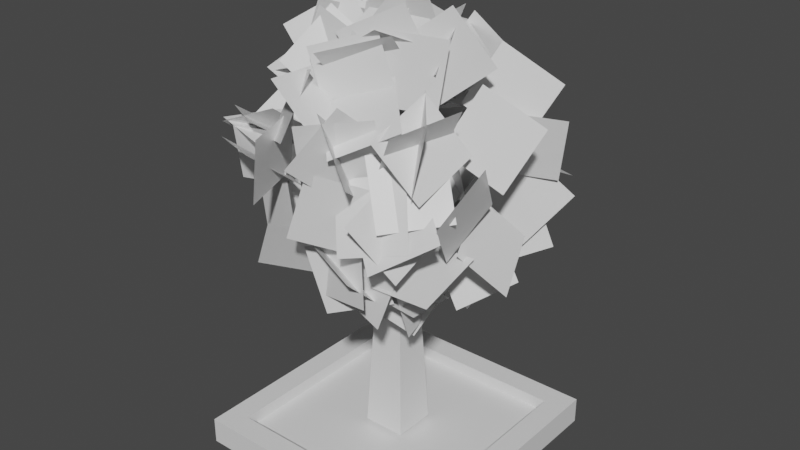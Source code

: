 # Source: Planter_Tree.blend  (saved by Blender 3.0.42; exported with 4.5.12 LTS)
import bpy
from mathutils import Matrix  # noqa: F401  (used for matrix-valued properties, if any)

bpy.ops.wm.read_factory_settings(use_empty=True)
scene = bpy.context.scene
scene.name = 'Scene'

# ---- collections
col_collection = bpy.data.collections.new('Collection'); scene.collection.children.link(col_collection)

# ---- materials (node trees are filled in below, after node groups)
mat_material = bpy.data.materials.new('Material')
mat_material.alpha_threshold = 0.0
mat_material.use_transparent_shadow = False
mat_material.line_color = (0.0, 0.0, 0.0, 1.0)

# ---- material node trees
mat_material.use_nodes = True; mat_material.node_tree.nodes.clear()
_N = mat_material.node_tree.nodes; _L = mat_material.node_tree.links
n0 = _N.new('ShaderNodeOutputMaterial'); n0.name = 'Material Output'; n0.location = (300, 300)
n1 = _N.new('ShaderNodeBsdfPrincipled'); n1.name = 'Principled BSDF'; n1.location = (10, 300)
n1.distribution = 'GGX'
n1.subsurface_method = 'RANDOM_WALK_SKIN'
n1.inputs[2].default_value = 0.4
n1.inputs[3].default_value = 1.45
n1.inputs[27].default_value = (0.0, 0.0, 0.0, 1.0)
n1.inputs[28].default_value = 1.0
_L.new(n1.outputs[0], n0.inputs[0])
n0.is_active_output = True

# ---- world
world_world = bpy.data.worlds.new('World'); scene.world = world_world
world_world.use_nodes = True; world_world.node_tree.nodes.clear()
_N = world_world.node_tree.nodes; _L = world_world.node_tree.links
n0 = _N.new('ShaderNodeOutputWorld'); n0.name = 'World Output'; n0.location = (300, 300)
n1 = _N.new('ShaderNodeBackground'); n1.name = 'Background'; n1.location = (10, 300)
n1.inputs[0].default_value = (0.05088, 0.05088, 0.05088, 1.0)
_L.new(n1.outputs[0], n0.inputs[0])
n0.is_active_output = True
world_world.color = (0.05088, 0.05088, 0.05088)
world_world.use_sun_shadow = False
world_world.sun_shadow_jitter_overblur = 0.0

# ---- meshes
me_planter_tree = bpy.data.meshes.new('Planter_Tree')
me_planter_tree.from_pydata([(1.0, 1.0, 0.2061), (1.0, 1.0, 0.0), (1.0, -1.0, 0.2061), (1.0, -1.0, 0.0), (-1.0, 1.0, 0.2061), (-1.0, 1.0, 0.0), (-1.0, -1.0, 0.2061), (-1.0, -1.0, 0.0), (0.8196, 0.8196, 0.2061), (0.8196, -0.8196, 0.2061), (-0.8196, 0.8196, 0.2061), (-0.8196, -0.8196, 0.2061), (0.8196, 0.8196, 0.1088), (0.8196, -0.8196, 0.1088), (-0.8196, 0.8196, 0.1088), (-0.8196, -0.8196, 0.1088), (0.1685, 0.1685, 0.1349), (0.1685, -0.1685, 0.1349), (-0.1685, 0.1685, 0.1349), (-0.1685, -0.1685, 0.1349), (0.05725, 0.05725, 2.436), (0.05725, -0.05725, 2.436), (-0.05725, 0.05725, 2.436), (-0.05725, -0.05725, 2.436), (-0.3864, 0.6196, 2.6), (-0.1318, 0.3568, 2.941), (-0.2962, 1.039, 2.856), (-0.04158, 0.7764, 3.197), (-0.2532, -0.4223, 3.093), (0.1192, -0.427, 2.76), (-0.2448, -0.922, 3.109), (0.1276, -0.9267, 2.776), (0.03793, -0.7876, 1.466), (-0.1207, -0.8203, 1.939), (0.4758, -0.6064, 1.625), (0.3172, -0.6391, 2.098), (0.02327, 0.2807, 1.606), (-0.2595, -0.008493, 1.312), (0.4164, -0.01585, 1.52), (0.1337, -0.3051, 1.226), (-0.7552, 0.4927, 1.953), (-0.449, 0.3166, 2.307), (-0.9188, 0.8437, 2.27), (-0.6126, 0.6676, 2.624), (0.06152, 0.1812, 1.289), (0.128, 0.6303, 1.498), (-0.3846, 0.1434, 1.511), (-0.3181, 0.5925, 1.721), (0.2193, -0.1105, 3.056), (0.3406, -0.4632, 3.389), (-0.187, -0.3719, 2.927), (-0.06562, -0.7246, 3.26), (0.3466, -0.7297, 2.696), (0.6765, -0.3557, 2.732), (0.5743, -0.8896, 2.28), (0.9042, -0.5157, 2.317), (-0.1858, -0.5256, 1.575), (-0.5375, -0.8618, 1.69), (0.05658, -0.6342, 1.998), (-0.2951, -0.9705, 2.113), (-0.2399, -0.05191, 3.199), (-0.1217, 0.2932, 2.857), (-0.4935, 0.2921, 3.459), (-0.3753, 0.6372, 3.117), (-0.4391, 0.05437, 1.976), (-0.4243, -0.1048, 1.502), (-0.7491, 0.4232, 1.842), (-0.7343, 0.264, 1.369), (-0.5814, 0.1956, 2.871), (-1.044, 0.3066, 2.719), (-0.4104, 0.6131, 2.656), (-0.8735, 0.7241, 2.503), (-0.7485, 0.8876, 2.571), (-0.6815, 0.7324, 2.1), (-0.257, 0.8482, 2.654), (-0.19, 0.693, 2.183), (-0.5128, -0.212, 2.411), (-0.9981, -0.1201, 2.488), (-0.5953, -0.701, 2.474), (-1.081, -0.6091, 2.552), (-0.5144, 0.04466, 1.622), (-0.5659, 0.02692, 2.119), (-1.006, -0.03184, 1.569), (-1.057, -0.04958, 2.066), (-1.093, -0.02375, 2.611), (-0.65, 0.05081, 2.391), (-1.143, -0.455, 2.363), (-0.7005, -0.3804, 2.143), (0.2313, 0.6965, 2.551), (-0.1738, 0.676, 2.843), (0.5234, 0.7097, 2.956), (0.1183, 0.6892, 3.249), (0.6003, -0.6369, 2.614), (0.1386, -0.7843, 2.491), (0.7736, -0.8191, 2.182), (0.3119, -0.9665, 2.059), (-0.4088, -0.1819, 1.359), (0.02509, -0.3837, 1.214), (-0.3502, -0.3822, 1.813), (0.08369, -0.584, 1.668), (-0.1539, -0.4303, 3.312), (0.2553, -0.2393, 3.527), (0.01962, -0.297, 2.863), (0.4288, -0.106, 3.077), (0.3842, -0.6182, 2.46), (0.004556, -0.9414, 2.423), (0.4289, -0.7265, 2.946), (0.04924, -1.05, 2.909), (0.6488, -0.8547, 2.921), (0.3857, -0.6691, 2.539), (0.8402, -0.4014, 3.009), (0.5772, -0.2158, 2.627), (0.5188, 0.6027, 1.875), (0.02758, 0.6403, 1.789), (0.5649, 0.3021, 1.478), (0.07372, 0.3396, 1.393), (0.3529, 1.151, 2.729), (0.4578, 0.8269, 2.362), (0.1718, 0.7772, 3.007), (0.2768, 0.4533, 2.641), (0.8915, -0.7018, 2.34), (0.9484, -0.2941, 2.624), (0.7558, -0.4144, 1.954), (0.8127, -0.006625, 2.238), (-0.6464, -0.6285, 1.667), (-0.2637, -0.7513, 1.964), (-0.9017, -0.4631, 2.064), (-0.519, -0.5859, 2.361), (0.09539, -0.1098, 3.598), (0.3733, 0.2055, 3.327), (-0.1911, -0.2006, 3.199), (0.08683, 0.1147, 2.928), (1.004, -0.07751, 1.637), (0.7951, -0.3596, 1.993), (0.8589, 0.3353, 1.879), (0.6499, 0.05317, 2.235), (-0.04003, -1.056, 2.123), (0.3208, -0.7419, 1.978), (0.1038, -1.001, 2.599), (0.4647, -0.6868, 2.454), (0.7982, -0.2272, 2.649), (0.5387, -0.3768, 3.05), (0.7376, -0.6779, 2.442), (0.4781, -0.8276, 2.842), (0.7047, -0.00928, 3.04), (1.145, 0.07995, 2.82), (0.5379, -0.2217, 2.619), (0.9782, -0.1325, 2.399), (-0.103, -0.5003, 2.791), (-0.4842, -0.6136, 3.094), (0.08114, -0.1912, 3.138), (-0.3001, -0.3045, 3.441), (0.1216, -0.6335, 2.096), (-0.03495, -0.6759, 1.623), (0.595, -0.6873, 1.944), (0.4384, -0.7297, 1.471), (0.3628, -0.7128, 1.756), (0.8594, -0.7496, 1.801), (0.3824, -0.2424, 1.925), (0.8791, -0.2791, 1.969), (-0.579, -0.3005, 2.04), (-0.4904, -0.4402, 2.511), (-1.036, -0.5021, 2.066), (-0.9472, -0.6419, 2.537), (0.1681, -0.7889, 2.338), (0.3575, -0.5104, 2.707), (0.07602, -1.158, 2.663), (0.2654, -0.879, 3.032), (0.4505, 0.0272, 1.456), (0.4733, -0.1519, 1.922), (0.4637, -0.4392, 1.276), (0.4865, -0.6183, 1.742), (0.6201, 0.2347, 2.77), (1.05, 0.4858, 2.725), (0.5207, 0.319, 2.287), (0.9508, 0.57, 2.243), (0.3827, -0.4325, 2.931), (-0.05846, -0.6079, 2.775), (0.2223, -0.4522, 3.405), (-0.2189, -0.6275, 3.248), (-0.5805, 0.2445, 2.884), (-0.8023, 0.3803, 2.457), (-0.4759, 0.7235, 2.982), (-0.6977, 0.8593, 2.555), (-0.5393, 0.5175, 2.264), (-0.3495, 0.5144, 1.801), (-0.4531, 1.009, 2.296), (-0.2632, 1.006, 1.834), (0.02116, 0.3748, 3.281), (-0.4426, 0.3721, 3.467), (-0.1624, 0.2858, 2.824), (-0.6261, 0.2832, 3.011), (-0.07722, -0.4967, 1.712), (0.3886, -0.6085, 1.569), (-0.0624, -0.8662, 2.048), (0.4034, -0.978, 1.905), (-0.5218, -0.4131, 2.967), (-0.3512, -0.3609, 3.434), (-0.05191, -0.4439, 2.799), (0.1187, -0.3916, 3.266), (-0.7635, 0.43, 2.93), (-0.5888, 0.005178, 3.128), (-0.3263, 0.6536, 3.025), (-0.1517, 0.2288, 3.222), (-0.8563, -0.4366, 1.572), (-0.3822, -0.4518, 1.731), (-1.01, -0.3589, 2.042), (-0.5362, -0.3741, 2.2), (0.2492, -0.5167, 3.42), (0.4489, -0.1031, 3.223), (-0.174, -0.4332, 3.167), (0.02572, -0.01956, 2.97), (0.3759, -0.02759, 3.311), (0.09715, -0.2169, 2.941), (-0.03616, 0.04509, 3.584), (-0.3149, -0.1442, 3.215), (-0.4716, -0.9662, 2.548), (-0.9292, -0.7707, 2.499), (-0.2891, -0.6141, 2.243), (-0.7468, -0.4185, 2.195), (-0.8767, -0.008434, 1.559), (-0.4021, 0.02032, 1.405), (-0.7712, 0.2981, 1.94), (-0.2966, 0.3268, 1.785), (0.3435, 0.1331, 1.874), (0.7395, 0.08908, 1.572), (0.06482, 0.2829, 1.487), (0.4608, 0.2389, 1.185), (0.4555, 0.5017, 1.834), (0.2864, 0.6733, 2.272), (0.2478, 0.8922, 1.601), (0.07877, 1.064, 2.039), (0.1773, 0.8588, 2.216), (0.6737, 0.8133, 2.254), (0.1327, 0.7876, 2.709), (0.6292, 0.7421, 2.747), (-0.5931, 0.339, 3.347), (-0.1018, 0.3726, 3.434), (-0.5032, 0.2853, 2.858), (-0.01188, 0.3189, 2.945), (0.4183, -0.3241, 1.214), (0.0223, -0.5046, 1.46), (0.631, -0.1981, 1.648), (0.235, -0.3786, 1.894), (0.1488, -0.4381, 3.4), (0.09352, -0.4869, 2.906), (0.5473, -0.1451, 3.327), (0.4919, -0.1939, 2.832), (-0.9973, -0.2435, 2.839), (-0.5905, -0.1416, 2.566), (-1.062, 0.2447, 2.925), (-0.6551, 0.3466, 2.653), (-0.1079, -0.7052, 3.141), (-0.1331, -0.9748, 2.721), (-0.4933, -0.427, 2.986), (-0.5185, -0.6967, 2.566), (-0.7104, -0.7122, 2.644), (-1.133, -0.4515, 2.584), (-0.4608, -0.3697, 2.379), (-0.883, -0.1089, 2.318), (-0.3709, 0.1135, 3.348), (-0.2232, -0.1722, 2.965), (0.07872, 0.06114, 3.561), (0.2264, -0.2245, 3.178), (0.4602, 0.508, 2.977), (0.04417, 0.7078, 3.17), (0.3224, 0.05813, 3.147), (-0.09366, 0.2579, 3.339), (-0.5061, -0.08661, 2.018), (-0.3132, -0.1221, 1.558), (-0.9521, 0.02634, 1.822), (-0.7591, -0.009115, 1.362), (0.1854, 0.6631, 2.225), (-0.2729, 0.6998, 2.421), (0.1722, 1.148, 2.103), (-0.2862, 1.185, 2.299), (0.3618, 0.2269, 2.761), (0.7876, 0.3393, 2.524), (0.5432, 0.4266, 3.182), (0.969, 0.539, 2.945), (0.4731, 0.7551, 1.519), (0.2414, 0.6306, 1.945), (0.3511, 0.3117, 1.323), (0.1194, 0.1872, 1.748), (-0.4243, 0.8568, 2.128), (0.04546, 0.9078, 1.965), (-0.5357, 0.5853, 1.723), (-0.06601, 0.6363, 1.56), (-0.3858, -0.3426, 2.834), (-0.6352, -0.4163, 3.261), (-0.1116, 0.01208, 3.055), (-0.361, -0.06152, 3.482), (-0.6451, -0.2122, 3.034), (-0.2124, -0.0253, 2.867), (-0.6776, 0.16, 3.366), (-0.2449, 0.3468, 3.199), (0.9202, 0.6163, 1.703), (0.722, 0.5932, 2.161), (0.5465, 0.3345, 1.527), (0.3483, 0.3113, 1.985), (-0.6481, 0.6443, 1.496), (-0.3187, 0.7492, 1.857), (-0.812, 0.2521, 1.76), (-0.4826, 0.357, 2.121), (-0.5094, -0.5336, 2.286), (-0.4197, -0.561, 2.777), (-0.3782, -1.013, 2.235), (-0.2884, -1.041, 2.726), (-0.1942, -0.07973, 3.455), (0.2968, -0.05289, 3.545), (-0.1146, 0.05781, 2.981), (0.3764, 0.08465, 3.071), (-0.1609, 0.6006, 2.478), (-0.1201, 0.5035, 2.967), (-0.2425, 1.083, 2.581), (-0.2017, 0.986, 3.07), (-1.16, 0.2742, 2.073), (-0.736, 0.2252, 1.813), (-1.011, -0.08762, 2.385), (-0.5869, -0.1366, 2.125), (0.2416, -0.6913, 2.362), (-0.04713, -0.6119, 2.763), (0.4806, -1.056, 2.607), (0.1918, -0.9766, 3.007), (-0.08089, 0.561, 3.118), (-0.3981, 0.4169, 3.477), (-0.217, 0.1684, 2.84), (-0.5343, 0.02433, 3.198), (0.7143, 0.4751, 2.451), (1.03, 0.6689, 2.115), (0.464, 0.2467, 2.083), (0.78, 0.4404, 1.747), (0.7002, -0.857, 1.959), (0.4379, -1.028, 2.348), (0.7297, -0.4075, 2.176), (0.4674, -0.5786, 2.565), (-0.4426, 0.8976, 2.162), (-0.358, 0.9733, 1.675), (-0.00656, 0.656, 2.2), (0.0781, 0.7317, 1.713), (0.7166, 0.944, 2.381), (0.2439, 0.817, 2.484), (0.8777, 0.532, 2.615), (0.405, 0.405, 2.717), (0.1386, 0.8477, 2.683), (-0.1473, 0.8329, 3.093), (-0.2653, 0.7706, 2.398), (-0.5512, 0.7557, 2.808), (0.3688, -0.08024, 2.809), (0.7069, 0.144, 3.102), (0.1348, -0.2559, 3.215), (0.4729, -0.03171, 3.507), (0.09507, 0.3263, 3.276), (0.4807, 0.09446, 3.494), (0.1143, 0.001266, 2.896), (0.4999, -0.2305, 3.114), (-0.4588, 0.658, 2.544), (-0.4281, 0.8057, 3.021), (0.01555, 0.7977, 2.47), (0.04627, 0.9454, 2.947), (-0.5686, 0.374, 2.89), (-1.039, 0.2778, 2.753), (-0.4873, -0.1153, 2.954), (-0.9582, -0.2114, 2.816), (-0.5344, -0.04417, 1.922), (-0.7163, -0.4668, 2.118), (-0.9805, 0.1743, 1.979), (-1.162, -0.2483, 2.175), (0.2602, 0.5988, 2.347), (0.4345, 1.021, 2.143), (0.7263, 0.4199, 2.376), (0.9005, 0.8417, 2.171), (0.532, -0.08152, 1.454), (0.04545, -0.1371, 1.555), (0.6079, -0.5657, 1.553), (0.1213, -0.6212, 1.654), (-0.529, -0.1856, 2.429), (-0.6056, -0.5813, 2.725), (-0.9878, -0.2399, 2.238), (-1.064, -0.6355, 2.534), (-0.003273, 0.7949, 2.651), (0.1763, 1.23, 2.482), (0.02826, 0.6033, 2.19), (0.2078, 1.038, 2.022), (0.2468, 0.4832, 1.529), (0.515, 0.4483, 1.949), (0.08791, 0.9365, 1.668), (0.3561, 0.9015, 2.088), (0.601, 0.3061, 1.965), (0.8612, 0.2811, 1.539), (0.4035, -0.1435, 1.871), (0.6637, -0.1685, 1.444), (-0.4225, -0.5101, 3.005), (-0.3869, -0.3272, 3.469), (-0.4258, -0.0448, 2.822), (-0.3902, 0.138, 3.286), (-0.02541, -0.7715, 1.592), (0.4525, -0.878, 1.693), (-0.1117, -0.6968, 2.079), (0.3662, -0.8034, 2.18), (-0.2263, 0.8595, 1.522), (0.07101, 0.8353, 1.923), (-0.1308, 0.379, 1.422), (0.1665, 0.3548, 1.823), (-0.1108, 0.9469, 2.438), (-0.3659, 1.103, 2.838), (-0.04666, 0.5002, 2.653), (-0.3018, 0.6566, 3.054), (0.5088, -0.3409, 3.05), (0.8244, -0.7234, 2.986), (0.4016, -0.3471, 2.562), (0.7171, -0.7296, 2.498), (0.2386, -0.9526, 2.699), (-0.08604, -0.6289, 2.898), (0.6177, -0.6977, 2.902), (0.2931, -0.3739, 3.101), (0.5807, -0.4446, 2.486), (0.2302, -0.7191, 2.259), (0.9373, -0.7164, 2.265), (0.5868, -0.991, 2.038), (-0.4806, -0.1209, 1.272), (-0.1182, 0.06724, 1.561), (-0.8234, 0.1173, 1.547), (-0.461, 0.3054, 1.836)], [], [(0, 4, 10, 8), (3, 2, 6, 7), (7, 6, 4, 5), (5, 1, 3, 7), (1, 0, 2, 3), (5, 4, 0, 1), (8, 10, 14, 12), (6, 2, 9, 11), (4, 6, 11, 10), (2, 0, 8, 9), (12, 14, 15, 13), (9, 8, 12, 13), (10, 11, 15, 14), (11, 9, 13, 15), (16, 17, 19, 18), (20, 22, 23, 21), (18, 19, 23, 22), (19, 17, 21, 23), (16, 18, 22, 20), (17, 16, 20, 21), (24, 25, 27, 26), (28, 29, 31, 30), (32, 33, 35, 34), (36, 37, 39, 38), (40, 41, 43, 42), (44, 45, 47, 46), (48, 49, 51, 50), (52, 53, 55, 54), (56, 57, 59, 58), (60, 61, 63, 62), (64, 65, 67, 66), (68, 69, 71, 70), (72, 73, 75, 74), (76, 77, 79, 78), (80, 81, 83, 82), (84, 85, 87, 86), (88, 89, 91, 90), (92, 93, 95, 94), (96, 97, 99, 98), (100, 101, 103, 102), (104, 105, 107, 106), (108, 109, 111, 110), (112, 113, 115, 114), (116, 117, 119, 118), (120, 121, 123, 122), (124, 125, 127, 126), (128, 129, 131, 130), (132, 133, 135, 134), (136, 137, 139, 138), (140, 141, 143, 142), (144, 145, 147, 146), (148, 149, 151, 150), (152, 153, 155, 154), (156, 157, 159, 158), (160, 161, 163, 162), (164, 165, 167, 166), (168, 169, 171, 170), (172, 173, 175, 174), (176, 177, 179, 178), (180, 181, 183, 182), (184, 185, 187, 186), (188, 189, 191, 190), (192, 193, 195, 194), (196, 197, 199, 198), (200, 201, 203, 202), (204, 205, 207, 206), (208, 209, 211, 210), (212, 213, 215, 214), (216, 217, 219, 218), (220, 221, 223, 222), (224, 225, 227, 226), (228, 229, 231, 230), (232, 233, 235, 234), (236, 237, 239, 238), (240, 241, 243, 242), (244, 245, 247, 246), (248, 249, 251, 250), (252, 253, 255, 254), (256, 257, 259, 258), (260, 261, 263, 262), (264, 265, 267, 266), (268, 269, 271, 270), (272, 273, 275, 274), (276, 277, 279, 278), (280, 281, 283, 282), (284, 285, 287, 286), (288, 289, 291, 290), (292, 293, 295, 294), (296, 297, 299, 298), (300, 301, 303, 302), (304, 305, 307, 306), (308, 309, 311, 310), (312, 313, 315, 314), (316, 317, 319, 318), (320, 321, 323, 322), (324, 325, 327, 326), (328, 329, 331, 330), (332, 333, 335, 334), (336, 337, 339, 338), (340, 341, 343, 342), (344, 345, 347, 346), (348, 349, 351, 350), (352, 353, 355, 354), (356, 357, 359, 358), (360, 361, 363, 362), (364, 365, 367, 366), (368, 369, 371, 370), (372, 373, 375, 374), (376, 377, 379, 378), (380, 381, 383, 382), (384, 385, 387, 386), (388, 389, 391, 390), (392, 393, 395, 394), (396, 397, 399, 398), (400, 401, 403, 402), (404, 405, 407, 406), (408, 409, 411, 410), (412, 413, 415, 414), (416, 417, 419, 418), (420, 421, 423, 422)])
_uv = me_planter_tree.uv_layers.new(name='UVMap')
_uv.uv.foreach_set('vector', [0.625, 0.5, 0.625, 0.25, 0.625, 0.25, 0.625, 0.5, 0.375, 0.75, 0.625, 0.75, 0.625, 1.0, 0.375, 1.0, 0.375, 0.0, 0.625, 0.0, 0.625, 0.25, 0.375, 0.25, 0.125, 0.5, 0.375, 0.5, 0.375, 0.75, 0.125, 0.75, 0.375, 0.5, 0.625, 0.5, 0.625, 0.75, 0.375, 0.75, 0.375, 0.25, 0.625, 0.25, 0.625, 0.5, 0.375, 0.5, 0.625, 0.5, 0.625, 0.25, 0.625, 0.25, 0.625, 0.5, 0.625, 1.0, 0.625, 0.75, 0.625, 0.75, 0.625, 1.0, 0.625, 0.25, 0.625, 0.0, 0.625, 0.0, 0.625, 0.25, 0.625, 0.75, 0.625, 0.5, 0.625, 0.5, 0.625, 0.75, 0.625, 0.5, 0.875, 0.5, 0.875, 0.75, 0.625, 0.75, 0.625, 0.75, 0.625, 0.5, 0.625, 0.5, 0.625, 0.75, 0.625, 0.25, 0.625, 0.0, 0.625, 0.0, 0.625, 0.25, 0.625, 1.0, 0.625, 0.75, 0.625, 0.75, 0.625, 1.0, 0.625, 0.5, 0.625, 0.75, 0.875, 0.75, 0.875, 0.5, 0.625, 0.5, 0.875, 0.5, 0.875, 0.75, 0.625, 0.75, 0.875, 0.5, 0.875, 0.75, 0.875, 0.75, 0.875, 0.5, 0.875, 0.75, 0.625, 0.75, 0.625, 0.75, 0.875, 0.75, 0.625, 0.5, 0.875, 0.5, 0.875, 0.5, 0.625, 0.5, 0.625, 0.75, 0.625, 0.5, 0.625, 0.5, 0.625, 0.75, 0.0, 0.0, 1.0, 0.0, 1.0, 1.0, 0.0, 1.0, 0.0, 0.0, 1.0, 0.0, 1.0, 1.0, 0.0, 1.0, 0.0, 0.0, 1.0, 0.0, 1.0, 1.0, 0.0, 1.0, 0.0, 0.0, 1.0, 0.0, 1.0, 1.0, 0.0, 1.0, 0.0, 0.0, 1.0, 0.0, 1.0, 1.0, 0.0, 1.0, 0.0, 0.0, 1.0, 0.0, 1.0, 1.0, 0.0, 1.0, 0.0, 0.0, 1.0, 0.0, 1.0, 1.0, 0.0, 1.0, 0.0, 0.0, 1.0, 0.0, 1.0, 1.0, 0.0, 1.0, 0.0, 0.0, 1.0, 0.0, 1.0, 1.0, 0.0, 1.0, 0.0, 0.0, 1.0, 0.0, 1.0, 1.0, 0.0, 1.0, 0.0, 0.0, 1.0, 0.0, 1.0, 1.0, 0.0, 1.0, 0.0, 0.0, 1.0, 0.0, 1.0, 1.0, 0.0, 1.0, 0.0, 0.0, 1.0, 0.0, 1.0, 1.0, 0.0, 1.0, 0.0, 0.0, 1.0, 0.0, 1.0, 1.0, 0.0, 1.0, 0.0, 0.0, 1.0, 0.0, 1.0, 1.0, 0.0, 1.0, 0.0, 0.0, 1.0, 0.0, 1.0, 1.0, 0.0, 1.0, 0.0, 0.0, 1.0, 0.0, 1.0, 1.0, 0.0, 1.0, 0.0, 0.0, 1.0, 0.0, 1.0, 1.0, 0.0, 1.0, 0.0, 0.0, 1.0, 0.0, 1.0, 1.0, 0.0, 1.0, 0.0, 0.0, 1.0, 0.0, 1.0, 1.0, 0.0, 1.0, 0.0, 0.0, 1.0, 0.0, 1.0, 1.0, 0.0, 1.0, 0.0, 0.0, 1.0, 0.0, 1.0, 1.0, 0.0, 1.0, 0.0, 0.0, 1.0, 0.0, 1.0, 1.0, 0.0, 1.0, 0.0, 0.0, 1.0, 0.0, 1.0, 1.0, 0.0, 1.0, 0.0, 0.0, 1.0, 0.0, 1.0, 1.0, 0.0, 1.0, 0.0, 0.0, 1.0, 0.0, 1.0, 1.0, 0.0, 1.0, 0.0, 0.0, 1.0, 0.0, 1.0, 1.0, 0.0, 1.0, 0.0, 0.0, 1.0, 0.0, 1.0, 1.0, 0.0, 1.0, 0.0, 0.0, 1.0, 0.0, 1.0, 1.0, 0.0, 1.0, 0.0, 0.0, 1.0, 0.0, 1.0, 1.0, 0.0, 1.0, 0.0, 0.0, 1.0, 0.0, 1.0, 1.0, 0.0, 1.0, 0.0, 0.0, 1.0, 0.0, 1.0, 1.0, 0.0, 1.0, 0.0, 0.0, 1.0, 0.0, 1.0, 1.0, 0.0, 1.0, 0.0, 0.0, 1.0, 0.0, 1.0, 1.0, 0.0, 1.0, 0.0, 0.0, 1.0, 0.0, 1.0, 1.0, 0.0, 1.0, 0.0, 0.0, 1.0, 0.0, 1.0, 1.0, 0.0, 1.0, 0.0, 0.0, 1.0, 0.0, 1.0, 1.0, 0.0, 1.0, 0.0, 0.0, 1.0, 0.0, 1.0, 1.0, 0.0, 1.0, 0.0, 0.0, 1.0, 0.0, 1.0, 1.0, 0.0, 1.0, 0.0, 0.0, 1.0, 0.0, 1.0, 1.0, 0.0, 1.0, 0.0, 0.0, 1.0, 0.0, 1.0, 1.0, 0.0, 1.0, 0.0, 0.0, 1.0, 0.0, 1.0, 1.0, 0.0, 1.0, 0.0, 0.0, 1.0, 0.0, 1.0, 1.0, 0.0, 1.0, 0.0, 0.0, 1.0, 0.0, 1.0, 1.0, 0.0, 1.0, 0.0, 0.0, 1.0, 0.0, 1.0, 1.0, 0.0, 1.0, 0.0, 0.0, 1.0, 0.0, 1.0, 1.0, 0.0, 1.0, 0.0, 0.0, 1.0, 0.0, 1.0, 1.0, 0.0, 1.0, 0.0, 0.0, 1.0, 0.0, 1.0, 1.0, 0.0, 1.0, 0.0, 0.0, 1.0, 0.0, 1.0, 1.0, 0.0, 1.0, 0.0, 0.0, 1.0, 0.0, 1.0, 1.0, 0.0, 1.0, 0.0, 0.0, 1.0, 0.0, 1.0, 1.0, 0.0, 1.0, 0.0, 0.0, 1.0, 0.0, 1.0, 1.0, 0.0, 1.0, 0.0, 0.0, 1.0, 0.0, 1.0, 1.0, 0.0, 1.0, 0.0, 0.0, 1.0, 0.0, 1.0, 1.0, 0.0, 1.0, 0.0, 0.0, 1.0, 0.0, 1.0, 1.0, 0.0, 1.0, 0.0, 0.0, 1.0, 0.0, 1.0, 1.0, 0.0, 1.0, 0.0, 0.0, 1.0, 0.0, 1.0, 1.0, 0.0, 1.0, 0.0, 0.0, 1.0, 0.0, 1.0, 1.0, 0.0, 1.0, 0.0, 0.0, 1.0, 0.0, 1.0, 1.0, 0.0, 1.0, 0.0, 0.0, 1.0, 0.0, 1.0, 1.0, 0.0, 1.0, 0.0, 0.0, 1.0, 0.0, 1.0, 1.0, 0.0, 1.0, 0.0, 0.0, 1.0, 0.0, 1.0, 1.0, 0.0, 1.0, 0.0, 0.0, 1.0, 0.0, 1.0, 1.0, 0.0, 1.0, 0.0, 0.0, 1.0, 0.0, 1.0, 1.0, 0.0, 1.0, 0.0, 0.0, 1.0, 0.0, 1.0, 1.0, 0.0, 1.0, 0.0, 0.0, 1.0, 0.0, 1.0, 1.0, 0.0, 1.0, 0.0, 0.0, 1.0, 0.0, 1.0, 1.0, 0.0, 1.0, 0.0, 0.0, 1.0, 0.0, 1.0, 1.0, 0.0, 1.0, 0.0, 0.0, 1.0, 0.0, 1.0, 1.0, 0.0, 1.0, 0.0, 0.0, 1.0, 0.0, 1.0, 1.0, 0.0, 1.0, 0.0, 0.0, 1.0, 0.0, 1.0, 1.0, 0.0, 1.0, 0.0, 0.0, 1.0, 0.0, 1.0, 1.0, 0.0, 1.0, 0.0, 0.0, 1.0, 0.0, 1.0, 1.0, 0.0, 1.0, 0.0, 0.0, 1.0, 0.0, 1.0, 1.0, 0.0, 1.0, 0.0, 0.0, 1.0, 0.0, 1.0, 1.0, 0.0, 1.0, 0.0, 0.0, 1.0, 0.0, 1.0, 1.0, 0.0, 1.0, 0.0, 0.0, 1.0, 0.0, 1.0, 1.0, 0.0, 1.0, 0.0, 0.0, 1.0, 0.0, 1.0, 1.0, 0.0, 1.0, 0.0, 0.0, 1.0, 0.0, 1.0, 1.0, 0.0, 1.0, 0.0, 0.0, 1.0, 0.0, 1.0, 1.0, 0.0, 1.0, 0.0, 0.0, 1.0, 0.0, 1.0, 1.0, 0.0, 1.0, 0.0, 0.0, 1.0, 0.0, 1.0, 1.0, 0.0, 1.0, 0.0, 0.0, 1.0, 0.0, 1.0, 1.0, 0.0, 1.0, 0.0, 0.0, 1.0, 0.0, 1.0, 1.0, 0.0, 1.0, 0.0, 0.0, 1.0, 0.0, 1.0, 1.0, 0.0, 1.0, 0.0, 0.0, 1.0, 0.0, 1.0, 1.0, 0.0, 1.0, 0.0, 0.0, 1.0, 0.0, 1.0, 1.0, 0.0, 1.0, 0.0, 0.0, 1.0, 0.0, 1.0, 1.0, 0.0, 1.0, 0.0, 0.0, 1.0, 0.0, 1.0, 1.0, 0.0, 1.0, 0.0, 0.0, 1.0, 0.0, 1.0, 1.0, 0.0, 1.0, 0.0, 0.0, 1.0, 0.0, 1.0, 1.0, 0.0, 1.0, 0.0, 0.0, 1.0, 0.0, 1.0, 1.0, 0.0, 1.0, 0.0, 0.0, 1.0, 0.0, 1.0, 1.0, 0.0, 1.0, 0.0, 0.0, 1.0, 0.0, 1.0, 1.0, 0.0, 1.0, 0.0, 0.0, 1.0, 0.0, 1.0, 1.0, 0.0, 1.0, 0.0, 0.0, 1.0, 0.0, 1.0, 1.0, 0.0, 1.0, 0.0, 0.0, 1.0, 0.0, 1.0, 1.0, 0.0, 1.0, 0.0, 0.0, 1.0, 0.0, 1.0, 1.0, 0.0, 1.0, 0.0, 0.0, 1.0, 0.0, 1.0, 1.0, 0.0, 1.0, 0.0, 0.0, 1.0, 0.0, 1.0, 1.0, 0.0, 1.0])
me_planter_tree.materials.append(mat_material)
me_planter_tree.use_remesh_preserve_volume = False
me_planter_tree.use_remesh_preserve_attributes = False
me_planter_tree.use_mirror_vertex_groups = False
me_planter_tree.update()

# ---- objects
ob_planter_tree = bpy.data.objects.new('Planter_Tree', me_planter_tree)

# ---- transforms, parenting, visibility, modifiers, constraints
ob_planter_tree.location = (0.0, 0.0, 0.0)
ob_planter_tree.lock_rotations_4d = False
ob_planter_tree.empty_display_type = 'ARROWS'
ob_planter_tree.lineart.crease_threshold = 0.0

# ---- collection membership
col_collection.objects.link(ob_planter_tree)

# ---- scene / render settings (as saved in the file)
scene.frame_start = 1; scene.frame_end = 250; scene.frame_set(1)
scene.render.engine = 'BLENDER_EEVEE_NEXT'
scene.cycles.sampling_pattern = 'TABULATED_SOBOL'
scene.cycles.use_light_tree = False
scene.view_settings.view_transform = 'Filmic'
bpy.context.view_layer.update()

# ---- added for rendering (the .blend has no active camera and no usable light): camera, sun
cam_auto = bpy.data.cameras.new('AutoCamera')
cam_auto.lens = 50.0
cam_auto.sensor_width = 36.0
cam_auto.clip_end = 1000.0
ob_auto_camera = bpy.data.objects.new('AutoCamera', cam_auto)
scene.collection.objects.link(ob_auto_camera)
ob_auto_camera.location = (4.52122, -5.39965, 5.42302)
ob_auto_camera.rotation_euler = (1.09748, -7.21219e-08, 0.694738)
scene.camera = ob_auto_camera
light_auto_sun = bpy.data.lights.new('AutoSun', 'SUN')
light_auto_sun.energy = 3.0
light_auto_sun.angle = 0.0523599
ob_auto_sun = bpy.data.objects.new('AutoSun', light_auto_sun)
scene.collection.objects.link(ob_auto_sun)
ob_auto_sun.rotation_euler = (0.872665, 0.174533, 0.523599)
bpy.context.view_layer.update()
